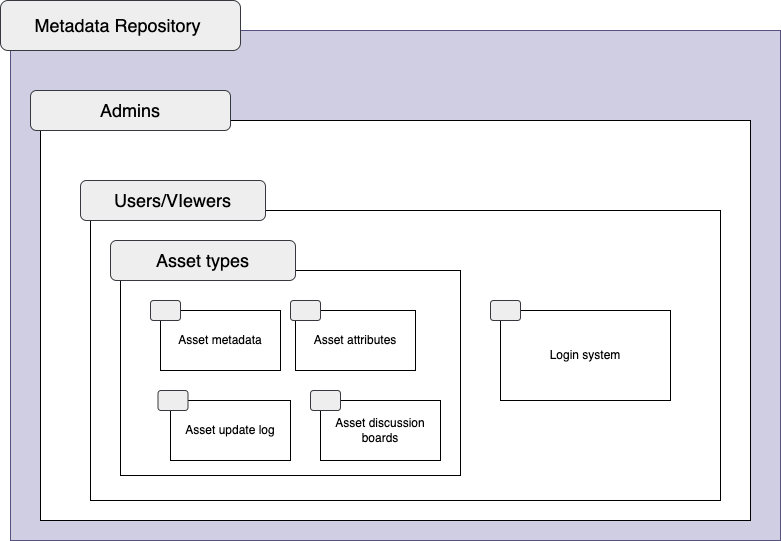

The diagram above was exported from draw.io. Its source (the exported page's mxGraphModel, read from the mxfile embedded in the PNG):
<mxGraphModel dx="816" dy="615" grid="1" gridSize="10" guides="1" tooltips="1" connect="1" arrows="1" fold="1" page="1" pageScale="1" pageWidth="850" pageHeight="1100" math="0" shadow="0">
  <root>
    <mxCell id="0" />
    <mxCell id="1" parent="0" />
    <mxCell id="5lmerVugd63xWA0qydc2-5" value="" style="rounded=0;whiteSpace=wrap;html=1;fillColor=#d0cee2;strokeColor=#56517e;" parent="1" vertex="1">
      <mxGeometry x="20" y="50" width="770" height="510" as="geometry" />
    </mxCell>
    <mxCell id="5lmerVugd63xWA0qydc2-6" value="&lt;font style=&quot;font-size: 18px;&quot;&gt;Metadata Repository&amp;nbsp;&lt;/font&gt;" style="rounded=1;whiteSpace=wrap;html=1;fillColor=#eeeeee;strokeColor=#36393d;" parent="1" vertex="1">
      <mxGeometry x="10" y="20" width="240" height="50" as="geometry" />
    </mxCell>
    <mxCell id="5lmerVugd63xWA0qydc2-9" value="" style="rounded=0;whiteSpace=wrap;html=1;" parent="1" vertex="1">
      <mxGeometry x="50" y="140" width="710" height="400" as="geometry" />
    </mxCell>
    <mxCell id="5lmerVugd63xWA0qydc2-10" value="&lt;span style=&quot;font-size: 18px;&quot;&gt;Admins&lt;/span&gt;" style="rounded=1;whiteSpace=wrap;html=1;fillColor=#eeeeee;strokeColor=#36393d;" parent="1" vertex="1">
      <mxGeometry x="40" y="110" width="200" height="40" as="geometry" />
    </mxCell>
    <mxCell id="5lmerVugd63xWA0qydc2-7" value="" style="rounded=0;whiteSpace=wrap;html=1;" parent="1" vertex="1">
      <mxGeometry x="100" y="230" width="630" height="290" as="geometry" />
    </mxCell>
    <mxCell id="5lmerVugd63xWA0qydc2-8" value="&lt;span style=&quot;font-size: 18px;&quot;&gt;Users/VIewers&lt;/span&gt;" style="rounded=1;whiteSpace=wrap;html=1;fillColor=#eeeeee;strokeColor=#36393d;" parent="1" vertex="1">
      <mxGeometry x="90" y="200" width="185" height="40" as="geometry" />
    </mxCell>
    <mxCell id="5lmerVugd63xWA0qydc2-21" value="" style="rounded=0;whiteSpace=wrap;html=1;" parent="1" vertex="1">
      <mxGeometry x="130" y="290" width="340" height="205" as="geometry" />
    </mxCell>
    <mxCell id="5lmerVugd63xWA0qydc2-20" value="&lt;span style=&quot;font-size: 18px;&quot;&gt;Asset types&lt;/span&gt;" style="rounded=1;whiteSpace=wrap;html=1;fillColor=#eeeeee;strokeColor=#36393d;" parent="1" vertex="1">
      <mxGeometry x="120" y="260" width="185" height="40" as="geometry" />
    </mxCell>
    <mxCell id="5lmerVugd63xWA0qydc2-11" value="Asset metadata" style="rounded=0;whiteSpace=wrap;html=1;" parent="1" vertex="1">
      <mxGeometry x="170" y="330" width="120" height="60" as="geometry" />
    </mxCell>
    <mxCell id="5lmerVugd63xWA0qydc2-13" value="" style="rounded=1;whiteSpace=wrap;html=1;fillColor=#eeeeee;strokeColor=#36393d;" parent="1" vertex="1">
      <mxGeometry x="160" y="320" width="30" height="20" as="geometry" />
    </mxCell>
    <mxCell id="5lmerVugd63xWA0qydc2-23" value="Asset attributes" style="rounded=0;whiteSpace=wrap;html=1;" parent="1" vertex="1">
      <mxGeometry x="305" y="330" width="120" height="60" as="geometry" />
    </mxCell>
    <mxCell id="5lmerVugd63xWA0qydc2-24" value="" style="rounded=1;whiteSpace=wrap;html=1;fillColor=#eeeeee;strokeColor=#36393d;" parent="1" vertex="1">
      <mxGeometry x="300" y="320" width="30" height="20" as="geometry" />
    </mxCell>
    <mxCell id="5lmerVugd63xWA0qydc2-25" value="Asset update log" style="rounded=0;whiteSpace=wrap;html=1;" parent="1" vertex="1">
      <mxGeometry x="180" y="420" width="120" height="60" as="geometry" />
    </mxCell>
    <mxCell id="5lmerVugd63xWA0qydc2-26" value="" style="rounded=1;whiteSpace=wrap;html=1;fillColor=#eeeeee;strokeColor=#36393d;" parent="1" vertex="1">
      <mxGeometry x="167.5" y="410" width="30" height="20" as="geometry" />
    </mxCell>
    <mxCell id="5lmerVugd63xWA0qydc2-27" value="Asset discussion boards" style="rounded=0;whiteSpace=wrap;html=1;" parent="1" vertex="1">
      <mxGeometry x="330" y="420" width="120" height="60" as="geometry" />
    </mxCell>
    <mxCell id="5lmerVugd63xWA0qydc2-28" value="" style="rounded=1;whiteSpace=wrap;html=1;fillColor=#eeeeee;strokeColor=#36393d;" parent="1" vertex="1">
      <mxGeometry x="320" y="410" width="30" height="20" as="geometry" />
    </mxCell>
    <mxCell id="KXpTTNCIJogIQ3zNXRqu-1" value="Login system" style="rounded=0;whiteSpace=wrap;html=1;" parent="1" vertex="1">
      <mxGeometry x="510" y="330" width="170" height="90" as="geometry" />
    </mxCell>
    <mxCell id="KXpTTNCIJogIQ3zNXRqu-2" value="" style="rounded=1;whiteSpace=wrap;html=1;fillColor=#eeeeee;strokeColor=#36393d;" parent="1" vertex="1">
      <mxGeometry x="500" y="320" width="30" height="20" as="geometry" />
    </mxCell>
  </root>
</mxGraphModel>